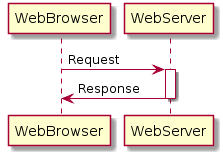

The diagram above was rendered by PlantUML. Its source (embedded in the PNG):
@startuml
WebBrowser -> WebServer : Request
activate WebServer
WebServer -> WebBrowser : Response
deactivate WebServer
@enduml